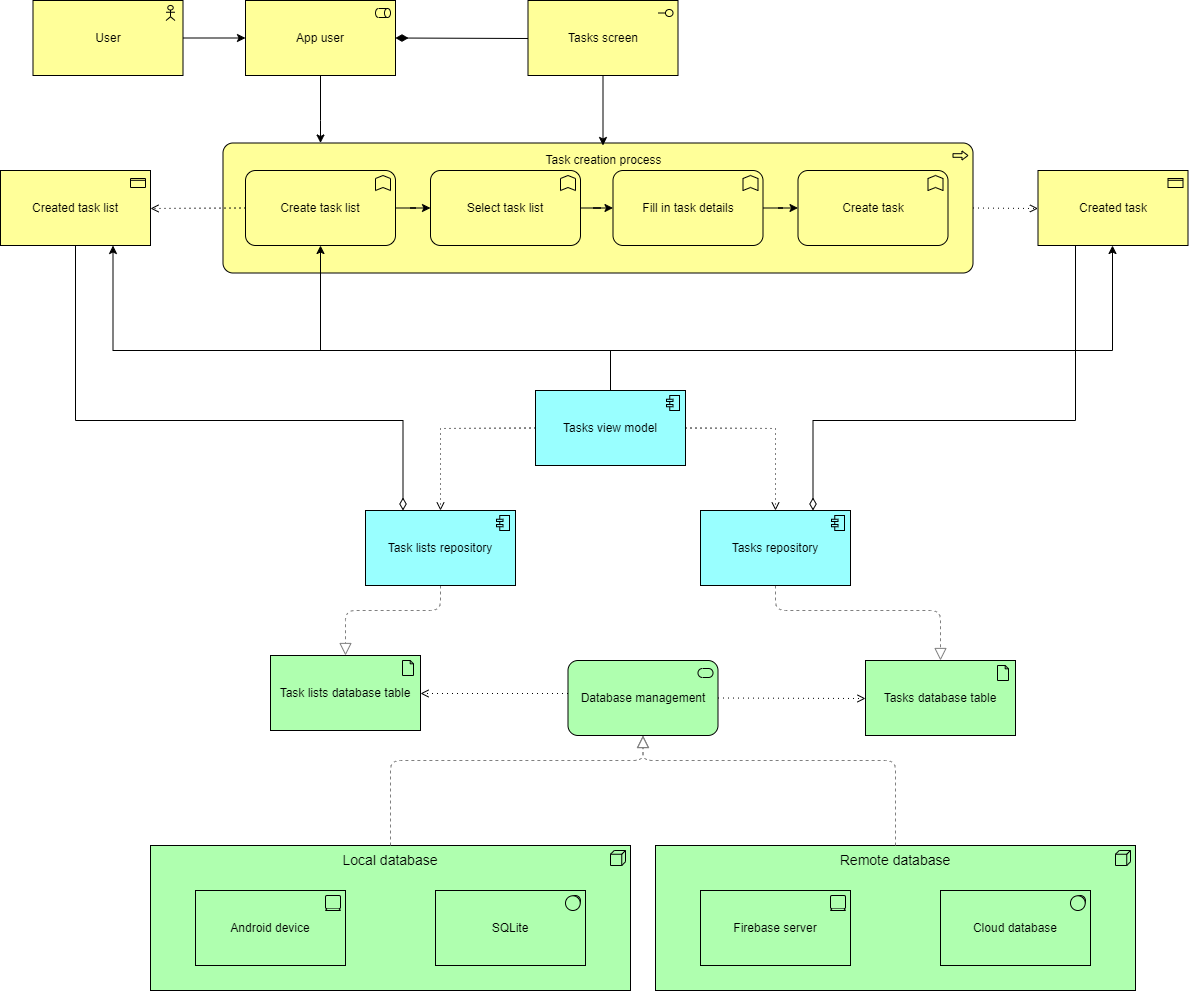

The diagram above was exported from draw.io. Its source (the exported page's mxGraphModel, read from the mxfile embedded in the PNG):
<mxGraphModel dx="1290" dy="542" grid="1" gridSize="10" guides="1" tooltips="1" connect="1" arrows="1" fold="1" page="1" pageScale="1" pageWidth="850" pageHeight="1100" math="0" shadow="0">
  <root>
    <mxCell id="0" />
    <mxCell id="1" parent="0" />
    <mxCell id="dKdSaXE48SgPbhcamS2K-33" value="Local database" style="html=1;whiteSpace=wrap;fillColor=#AFFFAF;shape=mxgraph.archimate3.application;appType=node;archiType=square;fontSize=14;verticalAlign=top;" parent="1" vertex="1">
      <mxGeometry x="360" y="1215" width="480" height="145" as="geometry" />
    </mxCell>
    <mxCell id="dKdSaXE48SgPbhcamS2K-36" style="edgeStyle=elbowEdgeStyle;rounded=1;elbow=vertical;html=1;startSize=10;endArrow=block;endFill=0;endSize=10;jettySize=auto;orthogonalLoop=1;strokeColor=#808080;fontSize=14;dashed=1;exitX=0.5;exitY=0;exitDx=0;exitDy=0;exitPerimeter=0;entryX=0.5;entryY=1;entryDx=0;entryDy=0;entryPerimeter=0;" parent="1" source="dKdSaXE48SgPbhcamS2K-33" target="Cr_4TF2tdcxhy32ma0F0-14" edge="1">
      <mxGeometry relative="1" as="geometry">
        <mxPoint x="724" y="1260" as="sourcePoint" />
        <mxPoint x="600" y="1050" as="targetPoint" />
        <Array as="points">
          <mxPoint x="820" y="1130" />
          <mxPoint x="600" y="1140" />
        </Array>
      </mxGeometry>
    </mxCell>
    <mxCell id="Cr_4TF2tdcxhy32ma0F0-1" value="Remote database" style="html=1;whiteSpace=wrap;fillColor=#AFFFAF;shape=mxgraph.archimate3.application;appType=node;archiType=square;fontSize=14;verticalAlign=top;" parent="1" vertex="1">
      <mxGeometry x="865" y="1215" width="480" height="145" as="geometry" />
    </mxCell>
    <mxCell id="Cr_4TF2tdcxhy32ma0F0-4" value="Android device" style="html=1;outlineConnect=0;whiteSpace=wrap;fillColor=#AFFFAF;shape=mxgraph.archimate3.application;appType=device;" parent="1" vertex="1">
      <mxGeometry x="405" y="1260" width="150" height="75" as="geometry" />
    </mxCell>
    <mxCell id="Cr_4TF2tdcxhy32ma0F0-5" value="SQLite" style="html=1;outlineConnect=0;whiteSpace=wrap;fillColor=#AFFFAF;shape=mxgraph.archimate3.application;appType=sysSw;archiType=square;" parent="1" vertex="1">
      <mxGeometry x="645" y="1260" width="150" height="75" as="geometry" />
    </mxCell>
    <mxCell id="Cr_4TF2tdcxhy32ma0F0-6" value="Firebase server" style="html=1;outlineConnect=0;whiteSpace=wrap;fillColor=#AFFFAF;shape=mxgraph.archimate3.application;appType=device;" parent="1" vertex="1">
      <mxGeometry x="910" y="1260" width="150" height="75" as="geometry" />
    </mxCell>
    <mxCell id="Cr_4TF2tdcxhy32ma0F0-7" value="Cloud database" style="html=1;outlineConnect=0;whiteSpace=wrap;fillColor=#AFFFAF;shape=mxgraph.archimate3.application;appType=sysSw;archiType=square;" parent="1" vertex="1">
      <mxGeometry x="1150" y="1260" width="150" height="75" as="geometry" />
    </mxCell>
    <mxCell id="Cr_4TF2tdcxhy32ma0F0-8" style="edgeStyle=elbowEdgeStyle;rounded=1;elbow=vertical;html=1;startSize=10;endArrow=block;endFill=0;endSize=10;jettySize=auto;orthogonalLoop=1;strokeColor=#808080;fontSize=14;dashed=1;exitX=0.5;exitY=0;exitDx=0;exitDy=0;exitPerimeter=0;entryX=0.5;entryY=1;entryDx=0;entryDy=0;entryPerimeter=0;" parent="1" source="Cr_4TF2tdcxhy32ma0F0-1" target="Cr_4TF2tdcxhy32ma0F0-14" edge="1">
      <mxGeometry relative="1" as="geometry">
        <mxPoint x="610" y="1225" as="sourcePoint" />
        <mxPoint x="600" y="1050" as="targetPoint" />
        <Array as="points">
          <mxPoint x="985" y="1130" />
        </Array>
      </mxGeometry>
    </mxCell>
    <mxCell id="Cr_4TF2tdcxhy32ma0F0-14" value="Database management" style="html=1;outlineConnect=0;whiteSpace=wrap;fillColor=#AFFFAF;shape=mxgraph.archimate3.application;appType=serv;archiType=rounded" parent="1" vertex="1">
      <mxGeometry x="777.5" y="1030" width="150" height="75" as="geometry" />
    </mxCell>
    <mxCell id="Cr_4TF2tdcxhy32ma0F0-18" value="Tasks database table" style="html=1;outlineConnect=0;whiteSpace=wrap;fillColor=#AFFFAF;shape=mxgraph.archimate3.application;appType=artifact;archiType=square;" parent="1" vertex="1">
      <mxGeometry x="1075" y="1030" width="150" height="75" as="geometry" />
    </mxCell>
    <mxCell id="Cr_4TF2tdcxhy32ma0F0-17" value="Task lists database table" style="html=1;outlineConnect=0;whiteSpace=wrap;fillColor=#AFFFAF;shape=mxgraph.archimate3.application;appType=artifact;archiType=square;" parent="1" vertex="1">
      <mxGeometry x="480" y="1025" width="150" height="75" as="geometry" />
    </mxCell>
    <mxCell id="Cr_4TF2tdcxhy32ma0F0-21" value="" style="edgeStyle=elbowEdgeStyle;html=1;endArrow=open;elbow=vertical;endFill=0;dashed=1;dashPattern=1 4;rounded=0;entryX=1;entryY=0.5;entryDx=0;entryDy=0;entryPerimeter=0;" parent="1" source="Cr_4TF2tdcxhy32ma0F0-14" target="Cr_4TF2tdcxhy32ma0F0-17" edge="1">
      <mxGeometry width="160" relative="1" as="geometry">
        <mxPoint x="665" y="855" as="sourcePoint" />
        <mxPoint x="825" y="855" as="targetPoint" />
      </mxGeometry>
    </mxCell>
    <mxCell id="Cr_4TF2tdcxhy32ma0F0-22" value="" style="edgeStyle=elbowEdgeStyle;html=1;endArrow=open;elbow=vertical;endFill=0;dashed=1;dashPattern=1 4;rounded=0;exitX=1;exitY=0.5;exitDx=0;exitDy=0;exitPerimeter=0;" parent="1" source="Cr_4TF2tdcxhy32ma0F0-14" target="Cr_4TF2tdcxhy32ma0F0-18" edge="1">
      <mxGeometry width="160" relative="1" as="geometry">
        <mxPoint x="1044" y="1067.5" as="sourcePoint" />
        <mxPoint x="485" y="1078" as="targetPoint" />
      </mxGeometry>
    </mxCell>
    <mxCell id="Cr_4TF2tdcxhy32ma0F0-23" style="edgeStyle=elbowEdgeStyle;rounded=1;elbow=vertical;html=1;startSize=10;endArrow=block;endFill=0;endSize=10;jettySize=auto;orthogonalLoop=1;strokeColor=#808080;fontSize=14;dashed=1;exitX=0.5;exitY=1;exitDx=0;exitDy=0;exitPerimeter=0;entryX=0.5;entryY=0;entryDx=0;entryDy=0;entryPerimeter=0;" parent="1" source="Cr_4TF2tdcxhy32ma0F0-26" target="Cr_4TF2tdcxhy32ma0F0-17" edge="1">
      <mxGeometry relative="1" as="geometry">
        <mxPoint x="545" y="1040" as="sourcePoint" />
        <mxPoint x="505" y="1020" as="targetPoint" />
        <Array as="points">
          <mxPoint x="595" y="980" />
          <mxPoint x="615" y="1150" />
        </Array>
      </mxGeometry>
    </mxCell>
    <mxCell id="Cr_4TF2tdcxhy32ma0F0-24" style="edgeStyle=elbowEdgeStyle;rounded=1;elbow=vertical;html=1;startSize=10;endArrow=block;endFill=0;endSize=10;jettySize=auto;orthogonalLoop=1;strokeColor=#808080;fontSize=14;dashed=1;exitX=0.5;exitY=1;exitDx=0;exitDy=0;exitPerimeter=0;" parent="1" source="Cr_4TF2tdcxhy32ma0F0-28" target="Cr_4TF2tdcxhy32ma0F0-18" edge="1">
      <mxGeometry relative="1" as="geometry">
        <mxPoint x="1169.6599999999999" y="1015" as="sourcePoint" />
        <mxPoint x="975" y="990" as="targetPoint" />
        <Array as="points">
          <mxPoint x="1065" y="980" />
          <mxPoint x="1379.6599999999999" y="1135" />
        </Array>
      </mxGeometry>
    </mxCell>
    <mxCell id="Cr_4TF2tdcxhy32ma0F0-26" value="Task lists repository" style="html=1;outlineConnect=0;whiteSpace=wrap;fillColor=#99ffff;shape=mxgraph.archimate3.application;appType=comp;archiType=square;" parent="1" vertex="1">
      <mxGeometry x="575" y="880" width="150" height="75" as="geometry" />
    </mxCell>
    <mxCell id="Cr_4TF2tdcxhy32ma0F0-28" value="Tasks repository" style="html=1;outlineConnect=0;whiteSpace=wrap;fillColor=#99ffff;shape=mxgraph.archimate3.application;appType=comp;archiType=square;" parent="1" vertex="1">
      <mxGeometry x="910" y="880" width="150" height="75" as="geometry" />
    </mxCell>
    <mxCell id="Cr_4TF2tdcxhy32ma0F0-60" style="edgeStyle=orthogonalEdgeStyle;rounded=0;orthogonalLoop=1;jettySize=auto;html=1;" parent="1" source="Cr_4TF2tdcxhy32ma0F0-30" target="Cr_4TF2tdcxhy32ma0F0-50" edge="1">
      <mxGeometry relative="1" as="geometry">
        <Array as="points">
          <mxPoint x="820" y="720" />
          <mxPoint x="1322" y="720" />
        </Array>
      </mxGeometry>
    </mxCell>
    <mxCell id="Cr_4TF2tdcxhy32ma0F0-30" value="Tasks view model" style="html=1;outlineConnect=0;whiteSpace=wrap;fillColor=#99ffff;shape=mxgraph.archimate3.application;appType=comp;archiType=square;" parent="1" vertex="1">
      <mxGeometry x="745" y="760" width="150" height="75" as="geometry" />
    </mxCell>
    <mxCell id="Cr_4TF2tdcxhy32ma0F0-32" value="" style="edgeStyle=elbowEdgeStyle;html=1;endArrow=open;elbow=vertical;endFill=0;dashed=1;dashPattern=1 4;rounded=0;exitX=0;exitY=0.5;exitDx=0;exitDy=0;exitPerimeter=0;entryX=0.5;entryY=0;entryDx=0;entryDy=0;entryPerimeter=0;" parent="1" source="Cr_4TF2tdcxhy32ma0F0-30" target="Cr_4TF2tdcxhy32ma0F0-26" edge="1">
      <mxGeometry width="160" relative="1" as="geometry">
        <mxPoint x="685" y="770" as="sourcePoint" />
        <mxPoint x="625" y="860" as="targetPoint" />
        <Array as="points">
          <mxPoint x="705" y="798" />
        </Array>
      </mxGeometry>
    </mxCell>
    <mxCell id="Cr_4TF2tdcxhy32ma0F0-33" value="" style="edgeStyle=elbowEdgeStyle;html=1;endArrow=open;elbow=vertical;endFill=0;dashed=1;dashPattern=1 4;rounded=0;exitX=1;exitY=0.5;exitDx=0;exitDy=0;exitPerimeter=0;entryX=0.5;entryY=0;entryDx=0;entryDy=0;entryPerimeter=0;" parent="1" source="Cr_4TF2tdcxhy32ma0F0-30" target="Cr_4TF2tdcxhy32ma0F0-28" edge="1">
      <mxGeometry width="160" relative="1" as="geometry">
        <mxPoint x="975" y="862" as="sourcePoint" />
        <mxPoint x="945" y="850" as="targetPoint" />
        <Array as="points">
          <mxPoint x="945" y="798" />
        </Array>
      </mxGeometry>
    </mxCell>
    <mxCell id="Cr_4TF2tdcxhy32ma0F0-45" style="edgeStyle=orthogonalEdgeStyle;rounded=0;orthogonalLoop=1;jettySize=auto;html=1;" parent="1" source="Cr_4TF2tdcxhy32ma0F0-34" target="Cr_4TF2tdcxhy32ma0F0-38" edge="1">
      <mxGeometry relative="1" as="geometry">
        <Array as="points">
          <mxPoint x="530.5" y="490" />
          <mxPoint x="530.5" y="490" />
        </Array>
      </mxGeometry>
    </mxCell>
    <mxCell id="Cr_4TF2tdcxhy32ma0F0-34" value="App user" style="html=1;outlineConnect=0;whiteSpace=wrap;fillColor=#ffff99;shape=mxgraph.archimate3.application;appType=role;archiType=square;" parent="1" vertex="1">
      <mxGeometry x="455" y="370" width="150" height="75" as="geometry" />
    </mxCell>
    <mxCell id="Cr_4TF2tdcxhy32ma0F0-36" value="User" style="html=1;outlineConnect=0;whiteSpace=wrap;fillColor=#ffff99;shape=mxgraph.archimate3.application;appType=actor;archiType=square;" parent="1" vertex="1">
      <mxGeometry x="242.5" y="370" width="150" height="75" as="geometry" />
    </mxCell>
    <mxCell id="Cr_4TF2tdcxhy32ma0F0-38" value="" style="html=1;outlineConnect=0;whiteSpace=wrap;fillColor=#ffff99;shape=mxgraph.archimate3.application;appType=proc;archiType=rounded;" parent="1" vertex="1">
      <mxGeometry x="432.5" y="512.5" width="750" height="130" as="geometry" />
    </mxCell>
    <mxCell id="Cr_4TF2tdcxhy32ma0F0-39" value="Create task list" style="html=1;outlineConnect=0;whiteSpace=wrap;fillColor=#ffff99;shape=mxgraph.archimate3.application;appType=func;archiType=rounded;" parent="1" vertex="1">
      <mxGeometry x="455" y="540" width="150" height="75" as="geometry" />
    </mxCell>
    <mxCell id="Cr_4TF2tdcxhy32ma0F0-40" value="Select task list" style="html=1;outlineConnect=0;whiteSpace=wrap;fillColor=#ffff99;shape=mxgraph.archimate3.application;appType=func;archiType=rounded;" parent="1" vertex="1">
      <mxGeometry x="640" y="540" width="150" height="75" as="geometry" />
    </mxCell>
    <mxCell id="Cr_4TF2tdcxhy32ma0F0-41" value="Fill in task details" style="html=1;outlineConnect=0;whiteSpace=wrap;fillColor=#ffff99;shape=mxgraph.archimate3.application;appType=func;archiType=rounded;" parent="1" vertex="1">
      <mxGeometry x="822.5" y="540" width="150" height="75" as="geometry" />
    </mxCell>
    <mxCell id="Cr_4TF2tdcxhy32ma0F0-42" value="Create task" style="html=1;outlineConnect=0;whiteSpace=wrap;fillColor=#ffff99;shape=mxgraph.archimate3.application;appType=func;archiType=rounded;" parent="1" vertex="1">
      <mxGeometry x="1007.5" y="540" width="150" height="75" as="geometry" />
    </mxCell>
    <mxCell id="Cr_4TF2tdcxhy32ma0F0-43" value="Task creation process" style="text;html=1;align=center;verticalAlign=middle;resizable=0;points=[];autosize=1;strokeColor=none;fillColor=none;" parent="1" vertex="1">
      <mxGeometry x="742.5" y="515" width="140" height="30" as="geometry" />
    </mxCell>
    <mxCell id="Cr_4TF2tdcxhy32ma0F0-71" style="edgeStyle=orthogonalEdgeStyle;rounded=0;orthogonalLoop=1;jettySize=auto;html=1;" parent="1" source="Cr_4TF2tdcxhy32ma0F0-46" target="Cr_4TF2tdcxhy32ma0F0-43" edge="1">
      <mxGeometry relative="1" as="geometry" />
    </mxCell>
    <mxCell id="Cr_4TF2tdcxhy32ma0F0-46" value="Tasks screen" style="html=1;outlineConnect=0;whiteSpace=wrap;fillColor=#ffff99;shape=mxgraph.archimate3.application;appType=interface;archiType=square;" parent="1" vertex="1">
      <mxGeometry x="737.5" y="370" width="150" height="75" as="geometry" />
    </mxCell>
    <mxCell id="Cr_4TF2tdcxhy32ma0F0-47" value="" style="html=1;startArrow=diamondThin;startFill=1;edgeStyle=elbowEdgeStyle;elbow=vertical;startSize=10;endArrow=none;endFill=0;rounded=0;exitX=1;exitY=0.5;exitDx=0;exitDy=0;exitPerimeter=0;entryX=0;entryY=0.5;entryDx=0;entryDy=0;entryPerimeter=0;" parent="1" source="Cr_4TF2tdcxhy32ma0F0-34" target="Cr_4TF2tdcxhy32ma0F0-46" edge="1">
      <mxGeometry width="160" relative="1" as="geometry">
        <mxPoint x="642.5" y="540" as="sourcePoint" />
        <mxPoint x="802.5" y="540" as="targetPoint" />
      </mxGeometry>
    </mxCell>
    <mxCell id="Cr_4TF2tdcxhy32ma0F0-50" value="Created task" style="html=1;outlineConnect=0;whiteSpace=wrap;fillColor=#ffff99;shape=mxgraph.archimate3.application;appType=passive;archiType=square;" parent="1" vertex="1">
      <mxGeometry x="1247.5" y="540" width="150" height="75" as="geometry" />
    </mxCell>
    <mxCell id="Cr_4TF2tdcxhy32ma0F0-52" value="" style="edgeStyle=elbowEdgeStyle;html=1;endArrow=open;elbow=vertical;endFill=0;dashed=1;dashPattern=1 4;rounded=0;exitX=1;exitY=0.5;exitDx=0;exitDy=0;exitPerimeter=0;entryX=0;entryY=0.5;entryDx=0;entryDy=0;entryPerimeter=0;" parent="1" source="Cr_4TF2tdcxhy32ma0F0-38" target="Cr_4TF2tdcxhy32ma0F0-50" edge="1">
      <mxGeometry width="160" relative="1" as="geometry">
        <mxPoint x="642.5" y="560" as="sourcePoint" />
        <mxPoint x="802.5" y="560" as="targetPoint" />
      </mxGeometry>
    </mxCell>
    <mxCell id="Cr_4TF2tdcxhy32ma0F0-53" style="edgeStyle=orthogonalEdgeStyle;rounded=0;orthogonalLoop=1;jettySize=auto;html=1;entryX=0;entryY=0.5;entryDx=0;entryDy=0;entryPerimeter=0;" parent="1" source="Cr_4TF2tdcxhy32ma0F0-39" target="Cr_4TF2tdcxhy32ma0F0-40" edge="1">
      <mxGeometry relative="1" as="geometry" />
    </mxCell>
    <mxCell id="Cr_4TF2tdcxhy32ma0F0-54" style="edgeStyle=orthogonalEdgeStyle;rounded=0;orthogonalLoop=1;jettySize=auto;html=1;entryX=0;entryY=0.5;entryDx=0;entryDy=0;entryPerimeter=0;" parent="1" source="Cr_4TF2tdcxhy32ma0F0-40" target="Cr_4TF2tdcxhy32ma0F0-41" edge="1">
      <mxGeometry relative="1" as="geometry" />
    </mxCell>
    <mxCell id="Cr_4TF2tdcxhy32ma0F0-55" style="edgeStyle=orthogonalEdgeStyle;rounded=0;orthogonalLoop=1;jettySize=auto;html=1;entryX=0;entryY=0.5;entryDx=0;entryDy=0;entryPerimeter=0;" parent="1" source="Cr_4TF2tdcxhy32ma0F0-41" target="Cr_4TF2tdcxhy32ma0F0-42" edge="1">
      <mxGeometry relative="1" as="geometry" />
    </mxCell>
    <mxCell id="Cr_4TF2tdcxhy32ma0F0-56" style="edgeStyle=orthogonalEdgeStyle;rounded=0;orthogonalLoop=1;jettySize=auto;html=1;entryX=0.5;entryY=1;entryDx=0;entryDy=0;entryPerimeter=0;" parent="1" source="Cr_4TF2tdcxhy32ma0F0-30" target="Cr_4TF2tdcxhy32ma0F0-39" edge="1">
      <mxGeometry relative="1" as="geometry">
        <Array as="points">
          <mxPoint x="820" y="720" />
          <mxPoint x="530" y="720" />
        </Array>
      </mxGeometry>
    </mxCell>
    <mxCell id="Cr_4TF2tdcxhy32ma0F0-62" value="" style="html=1;startArrow=diamondThin;startFill=0;edgeStyle=elbowEdgeStyle;elbow=vertical;startSize=10;endArrow=none;endFill=0;rounded=0;exitX=0.75;exitY=0;exitDx=0;exitDy=0;exitPerimeter=0;entryX=0.25;entryY=1;entryDx=0;entryDy=0;entryPerimeter=0;" parent="1" source="Cr_4TF2tdcxhy32ma0F0-28" target="Cr_4TF2tdcxhy32ma0F0-50" edge="1">
      <mxGeometry width="160" relative="1" as="geometry">
        <mxPoint x="660" y="760" as="sourcePoint" />
        <mxPoint x="820" y="760" as="targetPoint" />
        <Array as="points">
          <mxPoint x="1150" y="790" />
        </Array>
      </mxGeometry>
    </mxCell>
    <mxCell id="Cr_4TF2tdcxhy32ma0F0-63" value="" style="html=1;startArrow=diamondThin;startFill=0;edgeStyle=elbowEdgeStyle;elbow=vertical;startSize=10;endArrow=none;endFill=0;rounded=0;exitX=0.25;exitY=0;exitDx=0;exitDy=0;exitPerimeter=0;" parent="1" source="Cr_4TF2tdcxhy32ma0F0-26" target="Cr_4TF2tdcxhy32ma0F0-65" edge="1">
      <mxGeometry width="160" relative="1" as="geometry">
        <mxPoint x="660" y="820" as="sourcePoint" />
        <mxPoint x="460" y="740" as="targetPoint" />
        <Array as="points">
          <mxPoint x="450" y="790" />
        </Array>
      </mxGeometry>
    </mxCell>
    <mxCell id="Cr_4TF2tdcxhy32ma0F0-65" value="Created task list" style="html=1;outlineConnect=0;whiteSpace=wrap;fillColor=#ffff99;shape=mxgraph.archimate3.application;appType=passive;archiType=square;" parent="1" vertex="1">
      <mxGeometry x="210" y="540" width="150" height="75" as="geometry" />
    </mxCell>
    <mxCell id="Cr_4TF2tdcxhy32ma0F0-67" value="" style="edgeStyle=elbowEdgeStyle;html=1;endArrow=open;elbow=vertical;endFill=0;dashed=1;dashPattern=1 4;rounded=0;exitX=0;exitY=0.5;exitDx=0;exitDy=0;exitPerimeter=0;entryX=1;entryY=0.5;entryDx=0;entryDy=0;entryPerimeter=0;" parent="1" source="Cr_4TF2tdcxhy32ma0F0-39" target="Cr_4TF2tdcxhy32ma0F0-65" edge="1">
      <mxGeometry width="160" relative="1" as="geometry">
        <mxPoint x="1193" y="588" as="sourcePoint" />
        <mxPoint x="1258" y="588" as="targetPoint" />
      </mxGeometry>
    </mxCell>
    <mxCell id="Cr_4TF2tdcxhy32ma0F0-69" style="edgeStyle=orthogonalEdgeStyle;rounded=0;orthogonalLoop=1;jettySize=auto;html=1;entryX=0.75;entryY=1;entryDx=0;entryDy=0;entryPerimeter=0;" parent="1" source="Cr_4TF2tdcxhy32ma0F0-30" target="Cr_4TF2tdcxhy32ma0F0-65" edge="1">
      <mxGeometry relative="1" as="geometry">
        <Array as="points">
          <mxPoint x="820" y="720" />
          <mxPoint x="323" y="720" />
        </Array>
      </mxGeometry>
    </mxCell>
    <mxCell id="Cr_4TF2tdcxhy32ma0F0-70" style="edgeStyle=orthogonalEdgeStyle;rounded=0;orthogonalLoop=1;jettySize=auto;html=1;entryX=0;entryY=0.5;entryDx=0;entryDy=0;entryPerimeter=0;" parent="1" source="Cr_4TF2tdcxhy32ma0F0-36" target="Cr_4TF2tdcxhy32ma0F0-34" edge="1">
      <mxGeometry relative="1" as="geometry" />
    </mxCell>
  </root>
</mxGraphModel>